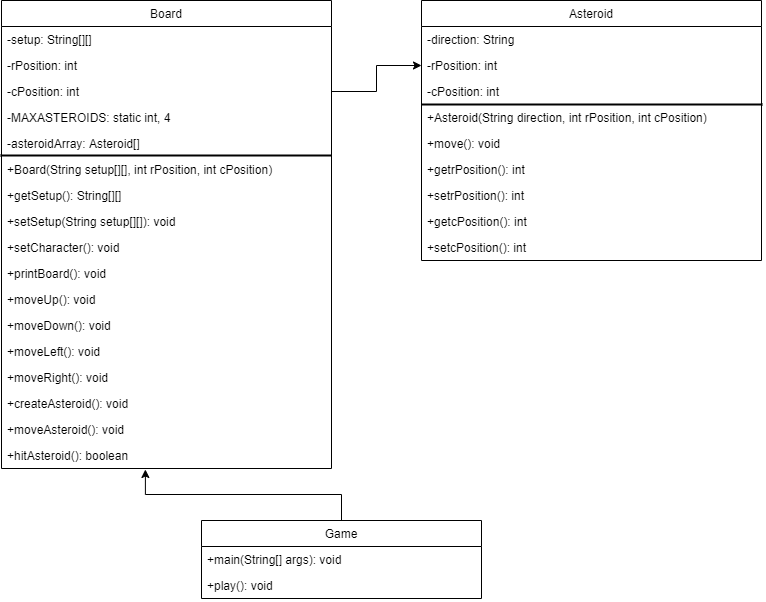

The diagram above was exported from draw.io. Its source (the exported page's mxGraphModel, read from the mxfile embedded in the PNG):
<mxGraphModel dx="1422" dy="762" grid="1" gridSize="10" guides="1" tooltips="1" connect="1" arrows="1" fold="1" page="1" pageScale="1" pageWidth="827" pageHeight="1169" math="0" shadow="0">
  <root>
    <mxCell id="WIyWlLk6GJQsqaUBKTNV-0" />
    <mxCell id="WIyWlLk6GJQsqaUBKTNV-1" parent="WIyWlLk6GJQsqaUBKTNV-0" />
    <mxCell id="ov5ENezGKrj_uPsbhca9-17" value="Board" style="swimlane;fontStyle=0;childLayout=stackLayout;horizontal=1;startSize=26;horizontalStack=0;resizeParent=1;resizeParentMax=0;resizeLast=0;collapsible=1;marginBottom=0;" parent="WIyWlLk6GJQsqaUBKTNV-1" vertex="1">
      <mxGeometry x="40" y="80" width="330" height="468" as="geometry" />
    </mxCell>
    <mxCell id="ov5ENezGKrj_uPsbhca9-18" value="-setup: String[][]" style="text;strokeColor=none;fillColor=none;align=left;verticalAlign=top;spacingLeft=4;spacingRight=4;overflow=hidden;rotatable=0;points=[[0,0.5],[1,0.5]];portConstraint=eastwest;" parent="ov5ENezGKrj_uPsbhca9-17" vertex="1">
      <mxGeometry y="26" width="330" height="26" as="geometry" />
    </mxCell>
    <mxCell id="ov5ENezGKrj_uPsbhca9-19" value="-rPosition: int" style="text;strokeColor=none;fillColor=none;align=left;verticalAlign=top;spacingLeft=4;spacingRight=4;overflow=hidden;rotatable=0;points=[[0,0.5],[1,0.5]];portConstraint=eastwest;" parent="ov5ENezGKrj_uPsbhca9-17" vertex="1">
      <mxGeometry y="52" width="330" height="26" as="geometry" />
    </mxCell>
    <mxCell id="ov5ENezGKrj_uPsbhca9-20" value="-cPosition: int" style="text;fillColor=none;align=left;verticalAlign=top;spacingLeft=4;spacingRight=4;overflow=hidden;rotatable=0;points=[[0,0.5],[1,0.5]];portConstraint=eastwest;" parent="ov5ENezGKrj_uPsbhca9-17" vertex="1">
      <mxGeometry y="78" width="330" height="26" as="geometry" />
    </mxCell>
    <mxCell id="J4x1tFUh-BLJlN1V9_0d-0" value="-MAXASTEROIDS: static int, 4" style="text;strokeColor=none;fillColor=none;align=left;verticalAlign=top;spacingLeft=4;spacingRight=4;overflow=hidden;rotatable=0;points=[[0,0.5],[1,0.5]];portConstraint=eastwest;" vertex="1" parent="ov5ENezGKrj_uPsbhca9-17">
      <mxGeometry y="104" width="330" height="26" as="geometry" />
    </mxCell>
    <mxCell id="J4x1tFUh-BLJlN1V9_0d-1" value="-asteroidArray: Asteroid[]" style="text;strokeColor=none;fillColor=none;align=left;verticalAlign=top;spacingLeft=4;spacingRight=4;overflow=hidden;rotatable=0;points=[[0,0.5],[1,0.5]];portConstraint=eastwest;" vertex="1" parent="ov5ENezGKrj_uPsbhca9-17">
      <mxGeometry y="130" width="330" height="26" as="geometry" />
    </mxCell>
    <mxCell id="ov5ENezGKrj_uPsbhca9-21" value="+Board(String setup[][], int rPosition, int cPosition)" style="text;strokeColor=none;fillColor=none;align=left;verticalAlign=top;spacingLeft=4;spacingRight=4;overflow=hidden;rotatable=0;points=[[0,0.5],[1,0.5]];portConstraint=eastwest;" parent="ov5ENezGKrj_uPsbhca9-17" vertex="1">
      <mxGeometry y="156" width="330" height="26" as="geometry" />
    </mxCell>
    <mxCell id="ov5ENezGKrj_uPsbhca9-24" value="+getSetup(): String[][]&#10;" style="text;strokeColor=none;fillColor=none;align=left;verticalAlign=top;spacingLeft=4;spacingRight=4;overflow=hidden;rotatable=0;points=[[0,0.5],[1,0.5]];portConstraint=eastwest;" parent="ov5ENezGKrj_uPsbhca9-17" vertex="1">
      <mxGeometry y="182" width="330" height="26" as="geometry" />
    </mxCell>
    <mxCell id="ov5ENezGKrj_uPsbhca9-67" value="+setSetup(String setup[][]): void" style="text;strokeColor=none;fillColor=none;align=left;verticalAlign=top;spacingLeft=4;spacingRight=4;overflow=hidden;rotatable=0;points=[[0,0.5],[1,0.5]];portConstraint=eastwest;" parent="ov5ENezGKrj_uPsbhca9-17" vertex="1">
      <mxGeometry y="208" width="330" height="26" as="geometry" />
    </mxCell>
    <mxCell id="ov5ENezGKrj_uPsbhca9-26" value="+setCharacter(): void" style="text;strokeColor=none;fillColor=none;align=left;verticalAlign=top;spacingLeft=4;spacingRight=4;overflow=hidden;rotatable=0;points=[[0,0.5],[1,0.5]];portConstraint=eastwest;" parent="ov5ENezGKrj_uPsbhca9-17" vertex="1">
      <mxGeometry y="234" width="330" height="26" as="geometry" />
    </mxCell>
    <mxCell id="ov5ENezGKrj_uPsbhca9-25" value="+printBoard(): void" style="text;strokeColor=none;fillColor=none;align=left;verticalAlign=top;spacingLeft=4;spacingRight=4;overflow=hidden;rotatable=0;points=[[0,0.5],[1,0.5]];portConstraint=eastwest;" parent="ov5ENezGKrj_uPsbhca9-17" vertex="1">
      <mxGeometry y="260" width="330" height="26" as="geometry" />
    </mxCell>
    <mxCell id="ov5ENezGKrj_uPsbhca9-27" value="+moveUp(): void" style="text;strokeColor=none;fillColor=none;align=left;verticalAlign=top;spacingLeft=4;spacingRight=4;overflow=hidden;rotatable=0;points=[[0,0.5],[1,0.5]];portConstraint=eastwest;" parent="ov5ENezGKrj_uPsbhca9-17" vertex="1">
      <mxGeometry y="286" width="330" height="26" as="geometry" />
    </mxCell>
    <mxCell id="ov5ENezGKrj_uPsbhca9-28" value="+moveDown(): void" style="text;strokeColor=none;fillColor=none;align=left;verticalAlign=top;spacingLeft=4;spacingRight=4;overflow=hidden;rotatable=0;points=[[0,0.5],[1,0.5]];portConstraint=eastwest;" parent="ov5ENezGKrj_uPsbhca9-17" vertex="1">
      <mxGeometry y="312" width="330" height="26" as="geometry" />
    </mxCell>
    <mxCell id="ov5ENezGKrj_uPsbhca9-29" value="+moveLeft(): void" style="text;strokeColor=none;fillColor=none;align=left;verticalAlign=top;spacingLeft=4;spacingRight=4;overflow=hidden;rotatable=0;points=[[0,0.5],[1,0.5]];portConstraint=eastwest;" parent="ov5ENezGKrj_uPsbhca9-17" vertex="1">
      <mxGeometry y="338" width="330" height="26" as="geometry" />
    </mxCell>
    <mxCell id="ov5ENezGKrj_uPsbhca9-30" value="+moveRight(): void" style="text;strokeColor=none;fillColor=none;align=left;verticalAlign=top;spacingLeft=4;spacingRight=4;overflow=hidden;rotatable=0;points=[[0,0.5],[1,0.5]];portConstraint=eastwest;" parent="ov5ENezGKrj_uPsbhca9-17" vertex="1">
      <mxGeometry y="364" width="330" height="26" as="geometry" />
    </mxCell>
    <mxCell id="ov5ENezGKrj_uPsbhca9-31" value="+createAsteroid(): void" style="text;strokeColor=none;fillColor=none;align=left;verticalAlign=top;spacingLeft=4;spacingRight=4;overflow=hidden;rotatable=0;points=[[0,0.5],[1,0.5]];portConstraint=eastwest;" parent="ov5ENezGKrj_uPsbhca9-17" vertex="1">
      <mxGeometry y="390" width="330" height="26" as="geometry" />
    </mxCell>
    <mxCell id="ov5ENezGKrj_uPsbhca9-66" value="+moveAsteroid(): void" style="text;strokeColor=none;fillColor=none;align=left;verticalAlign=top;spacingLeft=4;spacingRight=4;overflow=hidden;rotatable=0;points=[[0,0.5],[1,0.5]];portConstraint=eastwest;" parent="ov5ENezGKrj_uPsbhca9-17" vertex="1">
      <mxGeometry y="416" width="330" height="26" as="geometry" />
    </mxCell>
    <mxCell id="ov5ENezGKrj_uPsbhca9-32" value="+hitAsteroid(): boolean" style="text;strokeColor=none;fillColor=none;align=left;verticalAlign=top;spacingLeft=4;spacingRight=4;overflow=hidden;rotatable=0;points=[[0,0.5],[1,0.5]];portConstraint=eastwest;" parent="ov5ENezGKrj_uPsbhca9-17" vertex="1">
      <mxGeometry y="442" width="330" height="26" as="geometry" />
    </mxCell>
    <mxCell id="J4x1tFUh-BLJlN1V9_0d-3" value="" style="endArrow=none;html=1;exitX=-0.003;exitY=-0.038;exitDx=0;exitDy=0;exitPerimeter=0;strokeWidth=2;" edge="1" parent="ov5ENezGKrj_uPsbhca9-17" source="ov5ENezGKrj_uPsbhca9-21">
      <mxGeometry width="50" height="50" relative="1" as="geometry">
        <mxPoint x="160" y="280" as="sourcePoint" />
        <mxPoint x="330" y="155" as="targetPoint" />
        <Array as="points">
          <mxPoint x="180" y="155" />
          <mxPoint x="190" y="155" />
        </Array>
      </mxGeometry>
    </mxCell>
    <mxCell id="ov5ENezGKrj_uPsbhca9-51" style="edgeStyle=orthogonalEdgeStyle;rounded=0;orthogonalLoop=1;jettySize=auto;html=1;exitX=0.5;exitY=0;exitDx=0;exitDy=0;entryX=0.436;entryY=1.038;entryDx=0;entryDy=0;entryPerimeter=0;" parent="WIyWlLk6GJQsqaUBKTNV-1" source="ov5ENezGKrj_uPsbhca9-47" target="ov5ENezGKrj_uPsbhca9-32" edge="1">
      <mxGeometry relative="1" as="geometry">
        <mxPoint x="170" y="440" as="targetPoint" />
      </mxGeometry>
    </mxCell>
    <mxCell id="ov5ENezGKrj_uPsbhca9-47" value="Game" style="swimlane;fontStyle=0;childLayout=stackLayout;horizontal=1;startSize=26;horizontalStack=0;resizeParent=1;resizeParentMax=0;resizeLast=0;collapsible=1;marginBottom=0;strokeColor=#000000;" parent="WIyWlLk6GJQsqaUBKTNV-1" vertex="1">
      <mxGeometry x="240" y="600" width="280" height="78" as="geometry" />
    </mxCell>
    <mxCell id="ov5ENezGKrj_uPsbhca9-48" value="+main(String[] args): void" style="text;strokeColor=none;fillColor=none;align=left;verticalAlign=top;spacingLeft=4;spacingRight=4;overflow=hidden;rotatable=0;points=[[0,0.5],[1,0.5]];portConstraint=eastwest;" parent="ov5ENezGKrj_uPsbhca9-47" vertex="1">
      <mxGeometry y="26" width="280" height="26" as="geometry" />
    </mxCell>
    <mxCell id="ov5ENezGKrj_uPsbhca9-49" value="+play(): void" style="text;strokeColor=none;fillColor=none;align=left;verticalAlign=top;spacingLeft=4;spacingRight=4;overflow=hidden;rotatable=0;points=[[0,0.5],[1,0.5]];portConstraint=eastwest;" parent="ov5ENezGKrj_uPsbhca9-47" vertex="1">
      <mxGeometry y="52" width="280" height="26" as="geometry" />
    </mxCell>
    <mxCell id="ov5ENezGKrj_uPsbhca9-53" value="Asteroid" style="swimlane;fontStyle=0;childLayout=stackLayout;horizontal=1;startSize=26;horizontalStack=0;resizeParent=1;resizeParentMax=0;resizeLast=0;collapsible=1;marginBottom=0;strokeColor=#000000;" parent="WIyWlLk6GJQsqaUBKTNV-1" vertex="1">
      <mxGeometry x="460" y="80" width="340" height="260" as="geometry" />
    </mxCell>
    <mxCell id="ov5ENezGKrj_uPsbhca9-55" value="-direction: String" style="text;strokeColor=none;fillColor=none;align=left;verticalAlign=top;spacingLeft=4;spacingRight=4;overflow=hidden;rotatable=0;points=[[0,0.5],[1,0.5]];portConstraint=eastwest;" parent="ov5ENezGKrj_uPsbhca9-53" vertex="1">
      <mxGeometry y="26" width="340" height="26" as="geometry" />
    </mxCell>
    <mxCell id="ov5ENezGKrj_uPsbhca9-57" value="-rPosition: int" style="text;strokeColor=none;fillColor=none;align=left;verticalAlign=top;spacingLeft=4;spacingRight=4;overflow=hidden;rotatable=0;points=[[0,0.5],[1,0.5]];portConstraint=eastwest;" parent="ov5ENezGKrj_uPsbhca9-53" vertex="1">
      <mxGeometry y="52" width="340" height="26" as="geometry" />
    </mxCell>
    <mxCell id="ov5ENezGKrj_uPsbhca9-56" value="-cPosition: int" style="text;strokeColor=none;fillColor=none;align=left;verticalAlign=top;spacingLeft=4;spacingRight=4;overflow=hidden;rotatable=0;points=[[0,0.5],[1,0.5]];portConstraint=eastwest;" parent="ov5ENezGKrj_uPsbhca9-53" vertex="1">
      <mxGeometry y="78" width="340" height="26" as="geometry" />
    </mxCell>
    <mxCell id="J4x1tFUh-BLJlN1V9_0d-5" value="" style="endArrow=none;html=1;exitX=-0.003;exitY=-0.038;exitDx=0;exitDy=0;exitPerimeter=0;strokeWidth=2;entryX=1.003;entryY=0;entryDx=0;entryDy=0;entryPerimeter=0;" edge="1" parent="ov5ENezGKrj_uPsbhca9-53" target="ov5ENezGKrj_uPsbhca9-58">
      <mxGeometry width="50" height="50" relative="1" as="geometry">
        <mxPoint y="104.01199999999994" as="sourcePoint" />
        <mxPoint x="350" y="102" as="targetPoint" />
        <Array as="points">
          <mxPoint x="180.99" y="104" />
          <mxPoint x="190.99" y="104" />
        </Array>
      </mxGeometry>
    </mxCell>
    <mxCell id="ov5ENezGKrj_uPsbhca9-58" value="+Asteroid(String direction, int rPosition, int cPosition)" style="text;strokeColor=none;fillColor=none;align=left;verticalAlign=top;spacingLeft=4;spacingRight=4;overflow=hidden;rotatable=0;points=[[0,0.5],[1,0.5]];portConstraint=eastwest;" parent="ov5ENezGKrj_uPsbhca9-53" vertex="1">
      <mxGeometry y="104" width="340" height="26" as="geometry" />
    </mxCell>
    <mxCell id="ov5ENezGKrj_uPsbhca9-61" value="+move(): void" style="text;strokeColor=none;fillColor=none;align=left;verticalAlign=top;spacingLeft=4;spacingRight=4;overflow=hidden;rotatable=0;points=[[0,0.5],[1,0.5]];portConstraint=eastwest;" parent="ov5ENezGKrj_uPsbhca9-53" vertex="1">
      <mxGeometry y="130" width="340" height="26" as="geometry" />
    </mxCell>
    <mxCell id="ov5ENezGKrj_uPsbhca9-62" value="+getrPosition(): int" style="text;strokeColor=none;fillColor=none;align=left;verticalAlign=top;spacingLeft=4;spacingRight=4;overflow=hidden;rotatable=0;points=[[0,0.5],[1,0.5]];portConstraint=eastwest;" parent="ov5ENezGKrj_uPsbhca9-53" vertex="1">
      <mxGeometry y="156" width="340" height="26" as="geometry" />
    </mxCell>
    <mxCell id="ov5ENezGKrj_uPsbhca9-63" value="+setrPosition(): int" style="text;strokeColor=none;fillColor=none;align=left;verticalAlign=top;spacingLeft=4;spacingRight=4;overflow=hidden;rotatable=0;points=[[0,0.5],[1,0.5]];portConstraint=eastwest;" parent="ov5ENezGKrj_uPsbhca9-53" vertex="1">
      <mxGeometry y="182" width="340" height="26" as="geometry" />
    </mxCell>
    <mxCell id="ov5ENezGKrj_uPsbhca9-64" value="+getcPosition(): int" style="text;strokeColor=none;fillColor=none;align=left;verticalAlign=top;spacingLeft=4;spacingRight=4;overflow=hidden;rotatable=0;points=[[0,0.5],[1,0.5]];portConstraint=eastwest;" parent="ov5ENezGKrj_uPsbhca9-53" vertex="1">
      <mxGeometry y="208" width="340" height="26" as="geometry" />
    </mxCell>
    <mxCell id="ov5ENezGKrj_uPsbhca9-65" value="+setcPosition(): int" style="text;strokeColor=none;fillColor=none;align=left;verticalAlign=top;spacingLeft=4;spacingRight=4;overflow=hidden;rotatable=0;points=[[0,0.5],[1,0.5]];portConstraint=eastwest;" parent="ov5ENezGKrj_uPsbhca9-53" vertex="1">
      <mxGeometry y="234" width="340" height="26" as="geometry" />
    </mxCell>
    <mxCell id="ov5ENezGKrj_uPsbhca9-59" style="edgeStyle=orthogonalEdgeStyle;rounded=0;orthogonalLoop=1;jettySize=auto;html=1;exitX=1;exitY=0.5;exitDx=0;exitDy=0;entryX=0;entryY=0.5;entryDx=0;entryDy=0;" parent="WIyWlLk6GJQsqaUBKTNV-1" source="ov5ENezGKrj_uPsbhca9-20" target="ov5ENezGKrj_uPsbhca9-57" edge="1">
      <mxGeometry relative="1" as="geometry" />
    </mxCell>
  </root>
</mxGraphModel>